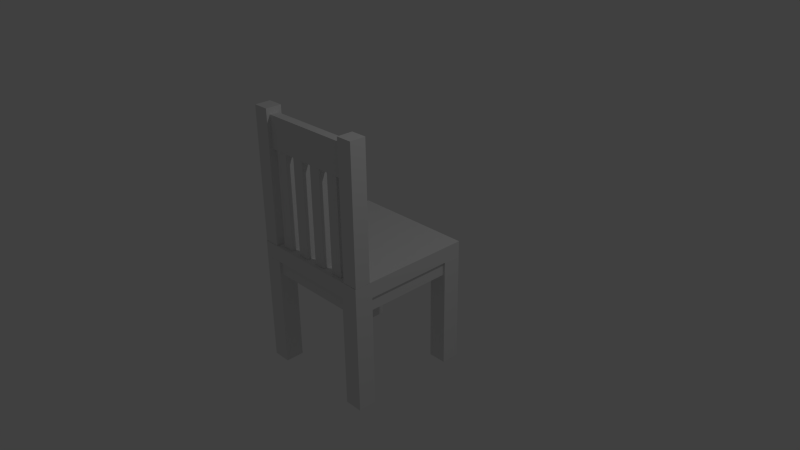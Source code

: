# Source: simple_wooden_chair.blend  (saved by Blender 2.79.0; exported with 4.5.12 LTS)
import bpy
from mathutils import Matrix  # noqa: F401  (used for matrix-valued properties, if any)

bpy.ops.wm.read_factory_settings(use_empty=True)
scene = bpy.context.scene
scene.name = 'Scene'

# ---- collections
col_collection_1 = bpy.data.collections.new('Collection 1'); scene.collection.children.link(col_collection_1)

# ---- world
world_world = bpy.data.worlds.new('World'); scene.world = world_world
world_world.color = (0.05088, 0.05088, 0.05088)
world_world.use_sun_shadow = False
world_world.sun_shadow_jitter_overblur = 0.0
world_world.cycles.sampling_method = 'NONE'
world_world.cycles.sample_map_resolution = 256

# ---- cameras
cam_camera = bpy.data.cameras.new('Camera')
cam_camera.clip_end = 100.0
cam_camera.lens = 35.0
cam_camera.sensor_width = 32.0
cam_camera.sensor_height = 18.0
cam_camera.ortho_scale = 7.314
cam_camera.dof.focus_distance = 0.0
cam_camera.dof.aperture_fstop = 128.0

# ---- lights
light_lamp = bpy.data.lights.new('Lamp', 'POINT')
light_lamp.transmission_factor = 0.0
light_lamp.cutoff_distance = 30.0
light_lamp.energy = 100.0
light_lamp.shadow_buffer_clip_start = 1.001
light_lamp.shadow_soft_size = 0.1
light_lamp.shadow_maximum_resolution = 0.006
light_lamp.use_absolute_resolution = True
light_lamp.cycles.use_multiple_importance_sampling = False

# ---- meshes
me_cube_010 = bpy.data.meshes.new('Cube.010')
me_cube_010.from_pydata([(1.683, -2.616, -24.1), (1.683, -0.8667, -24.1), (1.683, -2.616, -28.55), (1.683, -0.8667, -28.55), (2.064, -2.616, -24.1), (2.064, -0.8667, -24.1), (2.064, -2.616, -28.55), (2.064, -0.8667, -28.55), (1.683, -1.741, -24.1), (1.683, -0.8667, -26.33), (1.683, -1.741, -28.55), (1.683, -2.616, -26.33), (1.683, -1.741, -26.33), (1.683, -1.304, -24.1), (1.683, -0.8667, -27.44), (1.683, -2.179, -28.55), (1.683, -2.616, -25.21), (1.683, -2.179, -24.1), (1.683, -0.8667, -25.21), (1.683, -1.304, -28.55), (1.683, -2.616, -27.44), (1.683, -2.179, -26.33), (1.683, -1.304, -26.33), (1.683, -1.741, -25.21), (1.683, -1.741, -27.44), (1.683, -1.304, -27.44), (1.683, -1.304, -25.21), (1.683, -2.179, -25.21), (1.683, -2.179, -27.44), (1.683, -1.085, -24.1), (1.683, -0.8667, -28.0), (1.683, -2.398, -28.55), (1.683, -2.616, -24.65), (1.683, -1.96, -24.1), (1.683, -0.8667, -25.77), (1.683, -1.523, -28.55), (1.683, -2.616, -26.88), (1.683, -2.398, -26.33), (1.683, -1.523, -26.33), (1.683, -1.741, -24.65), (1.683, -1.741, -26.88), (1.683, -1.523, -24.1), (1.683, -0.8667, -26.88), (1.683, -1.96, -28.55), (1.683, -2.616, -25.77), (1.683, -2.398, -24.1), (1.683, -0.8667, -24.65), (1.683, -1.085, -28.55), (1.683, -2.616, -28.0), (1.683, -1.96, -26.33), (1.683, -1.085, -26.33), (1.683, -1.741, -25.77), (1.683, -1.741, -28.0), (1.683, -1.523, -27.44), (1.683, -1.085, -27.44), (1.683, -1.304, -26.88), (1.683, -1.304, -28.0), (1.683, -1.523, -25.21), (1.683, -1.085, -25.21), (1.683, -1.304, -24.65), (1.683, -1.304, -25.77), (1.683, -2.398, -25.21), (1.683, -1.96, -25.21), (1.683, -2.179, -24.65), (1.683, -2.179, -25.77), (1.683, -2.398, -27.44), (1.683, -1.96, -27.44), (1.683, -2.179, -26.88), (1.683, -2.179, -28.0), (1.683, -1.96, -28.0), (1.683, -1.96, -26.88), (1.683, -2.398, -26.88), (1.683, -1.96, -25.77), (1.683, -1.96, -24.65), (1.683, -2.398, -24.65), (1.683, -1.085, -25.77), (1.683, -1.085, -24.65), (1.683, -1.523, -24.65), (1.683, -1.085, -28.0), (1.683, -1.085, -26.88), (1.683, -1.523, -26.88), (1.683, -1.523, -28.0), (1.683, -1.523, -25.77), (1.683, -2.398, -25.77), (1.683, -2.398, -28.0), (-0.2136, -0.8667, -25.77), (-0.2136, -0.8667, -26.33), (-0.2136, -0.8667, -26.88), (-0.2136, -0.8667, -27.44), (-0.2136, -0.8667, -24.65), (-0.2136, -0.8667, -25.21), (-0.2136, -0.8667, -28.0), (-0.2136, -1.085, -24.65), (-0.2136, -1.085, -28.0), (0.7319, 1.382, 1.044), (0.7319, 1.382, -1.044), (1.397, 1.382, 1.044), (0.06654, 1.382, -1.044), (0.06654, 1.382, 1.044), (1.397, 1.382, -1.044), (0.7319, 0.8824, 1.044), (0.7319, 0.8824, -1.044), (0.06654, 0.8824, -1.044), (1.397, 0.8824, 1.044), (0.06654, 0.8824, 1.044), (1.397, 0.8824, -1.044), (1.73, 1.382, 1.044), (-0.2662, 1.382, -1.044), (0.3992, 1.382, 1.044), (1.065, 1.382, -1.044), (1.065, 1.382, 1.044), (0.3992, 1.382, -1.044), (-0.2662, 1.382, 1.044), (1.73, 1.382, -1.044), (0.7319, 1.132, 1.044), (0.7319, 1.132, -1.044), (-0.2662, 1.382, -9.537e-07), (0.3992, 0.8824, -1.044), (-0.2662, 0.8824, -1.044), (0.06654, 1.132, -1.044), (1.065, 0.8824, 1.044), (1.73, 0.8824, 1.044), (1.397, 1.132, 1.044), (-0.2662, 0.8824, 1.044), (0.3992, 0.8824, 1.044), (0.06654, 1.132, 1.044), (1.73, 0.8824, -1.044), (1.065, 0.8824, -1.044), (1.397, 1.132, -1.044), (1.73, 1.382, -9.537e-07), (1.73, 1.382, 0.522), (1.065, 1.132, -1.044), (0.3992, 1.132, 1.044), (1.73, 1.132, 1.044), (-0.2662, 1.132, -1.044), (-0.2662, 1.382, 0.522), (-0.2662, 1.382, -0.522), (0.3992, 1.132, -1.044), (1.065, 1.132, 1.044), (-0.2662, 1.132, 1.044), (1.73, 1.132, -1.044), (1.73, 1.382, -0.522), (0.125, -0.6176, -1.0), (0.125, -0.6176, 1.0), (0.125, 0.3824, 1.0), (0.125, 0.3824, -1.0), (0.125, -0.6176, 0.0), (0.125, -0.1176, -1.0), (0.125, 0.8824, 1.0), (0.125, -0.1176, 1.0), (0.125, 0.8824, -1.0), (-0.125, -0.6176, 1.0), (-0.125, 0.3824, 1.0), (-0.125, -0.6176, -1.0), (-0.125, 0.3824, -1.0), (0.125, -0.6176, -0.5), (0.125, -0.6176, 0.5), (-0.125, -0.6176, 0.0), (-0.125, -0.1176, -1.0), (0.125, -0.3676, -1.0), (0.125, 0.1324, -1.0), (-0.125, 0.8824, 1.0), (0.125, 0.6324, 1.0), (-0.125, -0.1176, 1.0), (0.125, -0.3676, 1.0), (0.125, 0.1324, 1.0), (-0.125, 0.8824, -1.0), (0.125, 0.6324, -1.0), (-0.125, 0.6324, -1.0), (-0.125, -0.3676, 1.0), (-0.125, 0.6324, 1.0), (-0.125, 0.1324, -1.0), (-0.125, -0.3676, -1.0), (-0.125, -0.6176, 0.5), (-0.125, -0.6176, -0.5), (-0.125, 0.1324, 1.0), (0.6041, -0.6176, -1.0), (0.6041, -0.6176, 1.0), (0.6041, 0.3824, 1.0), (0.6041, 0.3824, -1.0), (0.6041, -0.6176, -9.537e-07), (0.6041, -0.1176, -1.0), (0.6041, 0.8824, 1.0), (0.6041, -0.1176, 1.0), (0.6041, 0.8824, -1.0), (0.3541, -0.6176, 1.0), (0.3541, 0.3824, 1.0), (0.3541, -0.6176, -1.0), (0.3541, 0.3824, -1.0), (0.6041, -0.6176, -0.5), (0.6041, -0.6176, 0.5), (0.3541, -0.6176, -9.537e-07), (0.3541, -0.1176, -1.0), (0.6041, -0.3676, -1.0), (0.6041, 0.1324, -1.0), (0.3541, 0.8824, 1.0), (0.6041, 0.6324, 1.0), (0.3541, -0.1176, 1.0), (0.6041, -0.3676, 1.0), (0.6041, 0.1324, 1.0), (0.3541, 0.8824, -1.0), (0.6041, 0.6324, -1.0), (0.3541, 0.6324, -1.0), (0.3541, -0.3676, 1.0), (0.3541, 0.6324, 1.0), (0.3541, 0.1324, -1.0), (0.3541, -0.3676, -1.0), (0.3541, -0.6176, 0.5), (0.3541, -0.6176, -0.5), (0.3541, 0.1324, 1.0), (1.083, -0.6176, -1.0), (1.083, -0.6176, 1.0), (1.083, 0.3824, 1.0), (1.083, 0.3824, -1.0), (1.083, -0.6176, -9.537e-07), (1.083, -0.1176, -1.0), (1.083, 0.8824, 1.0), (1.083, -0.1176, 1.0), (1.083, 0.8824, -1.0), (0.8332, -0.6176, 1.0), (0.8332, 0.3824, 1.0), (0.8332, -0.6176, -1.0), (0.8332, 0.3824, -1.0), (1.083, -0.6176, -0.5), (1.083, -0.6176, 0.5), (0.8332, -0.6176, -9.537e-07), (0.8332, -0.1176, -1.0), (1.083, -0.3676, -1.0), (1.083, 0.1324, -1.0), (0.8332, 0.8824, 1.0), (1.083, 0.6324, 1.0), (0.8332, -0.1176, 1.0), (1.083, -0.3676, 1.0), (1.083, 0.1324, 1.0), (0.8332, 0.8824, -1.0), (1.083, 0.6324, -1.0), (0.8332, 0.6324, -1.0), (0.8332, -0.3676, 1.0), (0.8332, 0.6324, 1.0), (0.8332, 0.1324, -1.0), (0.8332, -0.3676, -1.0), (0.8332, -0.6176, 0.5), (0.8332, -0.6176, -0.5), (0.8332, 0.1324, 1.0), (1.562, -0.6176, -1.0), (1.562, -0.6176, 1.0), (1.562, 0.3824, 1.0), (1.562, 0.3824, -1.0), (1.562, -0.6176, -9.537e-07), (1.562, -0.1176, -1.0), (1.562, 0.8824, 1.0), (1.562, -0.1176, 1.0), (1.562, 0.8824, -1.0), (1.312, -0.6176, 1.0), (1.312, 0.3824, 1.0), (1.312, -0.6176, -1.0), (1.312, 0.3824, -1.0), (1.562, -0.6176, -0.5), (1.562, -0.6176, 0.5), (1.312, -0.6176, -9.537e-07), (1.312, -0.1176, -1.0), (1.562, -0.3676, -1.0), (1.562, 0.1324, -1.0), (1.312, 0.8824, 1.0), (1.562, 0.6324, 1.0), (1.312, -0.1176, 1.0), (1.562, -0.3676, 1.0), (1.562, 0.1324, 1.0), (1.312, 0.8824, -1.0), (1.562, 0.6324, -1.0), (1.312, 0.6324, -1.0), (1.312, -0.3676, 1.0), (1.312, 0.6324, 1.0), (1.312, 0.1324, -1.0), (1.312, -0.3676, -1.0), (1.312, -0.6176, 0.5), (1.312, -0.6176, -0.5), (1.312, 0.1324, 1.0), (-0.5989, -0.6176, -1.895), (-0.5989, -0.6176, 1.895), (-0.5989, 1.382, -1.895), (-0.5989, 1.382, 1.895), (2.063, -0.6176, -1.895), (2.063, -0.6176, 1.895), (2.063, 1.382, -1.895), (2.063, 1.382, 1.895), (-0.5989, 0.3824, 1.895), (-0.5989, 0.3824, -1.895), (2.063, 0.3824, 1.895), (2.063, 0.3824, -1.895), (-0.5989, 0.8824, 1.895), (-0.5989, -0.1176, -1.895), (2.063, -0.1176, 1.895), (2.063, 0.8824, -1.895), (-0.5989, -0.1176, 1.895), (-0.5989, 0.8824, -1.895), (2.063, 0.8824, 1.895), (2.063, -0.1176, -1.895), (-0.5989, 1.132, 1.895), (-0.5989, -0.3676, -1.895), (1.73, 1.382, 1.895), (-0.2662, 1.382, -1.895), (2.063, -0.3676, 1.895), (2.063, 1.132, -1.895), (-0.2662, -0.6176, 1.895), (1.73, -0.6176, -1.895), (-0.5989, 0.1324, 1.895), (-0.5989, 0.6324, -1.895), (2.063, 0.6324, 1.895), (2.063, 0.1324, -1.895), (-0.2662, 0.3824, 1.895), (1.73, 0.3824, -1.895), (-0.5989, 0.6324, 1.895), (-0.5989, 0.1324, -1.895), (2.063, 0.1324, 1.895), (2.063, 0.6324, -1.895), (-0.5989, -0.3676, 1.895), (-0.5989, 1.132, -1.895), (-0.2662, 1.382, 1.895), (1.73, 1.382, -1.895), (2.063, 1.132, 1.895), (2.063, -0.3676, -1.895), (1.73, -0.6176, 1.895), (-0.2662, -0.6176, -1.895), (1.73, 0.3824, 1.895), (-0.2662, 0.3824, -1.895), (-0.2662, 0.8824, -1.895), (-0.2662, -0.1176, -1.895), (1.73, -0.1176, -1.895), (1.73, 0.8824, 1.895), (1.73, -0.1176, 1.895), (-0.2662, -0.1176, 1.895), (-0.2662, 0.8824, 1.895), (1.73, 0.8824, -1.895), (1.73, 0.6324, -1.895), (-0.2662, 0.6324, 1.895), (-0.2662, -0.3676, 1.895), (1.73, 0.1324, 1.895), (1.73, -0.3676, 1.895), (1.73, 1.132, 1.895), (1.73, 0.6324, 1.895), (1.73, -0.3676, -1.895), (-0.2662, 0.1324, -1.895), (-0.2662, -0.3676, -1.895), (-0.2662, 1.132, -1.895), (-0.2662, 0.6324, -1.895), (1.73, 0.1324, -1.895), (-0.2662, 0.1324, 1.895), (-0.2662, 1.132, 1.895), (1.73, 1.132, -1.895), (-0.5989, 1.479, -1.895), (1.73, 1.479, 1.895), (2.063, 1.479, 1.895), (2.063, 1.479, -1.895), (-0.2662, 1.479, -1.895), (-0.5989, 1.479, 1.895), (-0.2662, 1.479, 1.895), (1.73, 1.479, -1.895), (-0.5994, -2.616, 2.014), (-0.5994, -0.8667, 2.014), (-0.5994, -2.616, -2.444), (-0.5994, -0.8667, -2.444), (-0.2185, -2.616, 2.014), (-0.2185, -0.8667, 2.014), (-0.2185, -2.616, -2.444), (-0.2185, -0.8667, -2.444), (-0.2185, -1.741, -2.444), (-0.2185, -0.8667, -0.215), (-0.2185, -1.741, 2.014), (-0.2185, -2.616, -0.215), (-0.2185, -1.741, -0.215), (-0.2185, -2.179, -2.444), (-0.2185, -0.8667, 0.8997), (-0.2185, -2.179, 2.014), (-0.2185, -2.616, -1.33), (-0.2185, -1.304, -2.444), (-0.2185, -0.8667, -1.33), (-0.2185, -1.304, 2.014), (-0.2185, -2.616, 0.8997), (-0.2185, -2.179, -0.215), (-0.2185, -1.304, -0.215), (-0.2185, -1.741, -1.33), (-0.2185, -1.741, 0.8997), (-0.2185, -1.304, 0.8997), (-0.2185, -1.304, -1.33), (-0.2185, -2.179, -1.33), (-0.2185, -2.179, 0.8997), (-0.2185, -2.398, -2.444), (-0.2185, -0.8667, 1.457), (-0.2185, -2.398, 2.014), (-0.2185, -2.616, -1.887), (-0.2185, -1.523, -2.444), (-0.2185, -0.8667, -0.7724), (-0.2185, -1.523, 2.014), (-0.2185, -2.616, 0.3424), (-0.2185, -2.398, -0.215), (-0.2185, -1.523, -0.215), (-0.2185, -1.741, -1.887), (-0.2185, -1.741, 0.3424), (-0.2185, -1.96, -2.444), (-0.2185, -0.8667, 0.3424), (-0.2185, -1.96, 2.014), (-0.2185, -2.616, -0.7724), (-0.2185, -1.085, -2.444), (-0.2185, -0.8667, -1.887), (-0.2185, -1.085, 2.014), (-0.2185, -2.616, 1.457), (-0.2185, -1.96, -0.215), (-0.2185, -1.085, -0.215), (-0.2185, -1.741, -0.7724), (-0.2185, -1.741, 1.457), (-0.2185, -1.523, 0.8997), (-0.2185, -1.085, 0.8997), (-0.2185, -1.304, 0.3424), (-0.2185, -1.304, 1.457), (-0.2185, -1.523, -1.33), (-0.2185, -1.085, -1.33), (-0.2185, -1.304, -1.887), (-0.2185, -1.304, -0.7724), (-0.2185, -2.398, -1.33), (-0.2185, -1.96, -1.33), (-0.2185, -2.179, -1.887), (-0.2185, -2.179, -0.7724), (-0.2185, -2.398, 0.8997), (-0.2185, -1.96, 0.8997), (-0.2185, -2.179, 0.3424), (-0.2185, -2.179, 1.457), (-0.2185, -1.96, 1.457), (-0.2185, -1.96, 0.3424), (-0.2185, -2.398, 0.3424), (-0.2185, -1.96, -0.7724), (-0.2185, -1.96, -1.887), (-0.2185, -2.398, -1.887), (-0.2185, -1.085, -0.7724), (-0.2185, -1.085, -1.887), (-0.2185, -1.523, -1.887), (-0.2185, -1.085, 1.457), (-0.2185, -1.085, 0.3424), (-0.2185, -1.523, 0.3424), (-0.2185, -1.523, 1.457), (-0.2185, -1.523, -0.7724), (-0.2185, -2.398, -0.7724), (-0.2185, -2.398, 1.457), (1.683, -0.8667, -0.7724), (1.683, -0.8667, -0.215), (1.683, -0.8667, 0.3424), (1.683, -0.8667, 0.8997), (1.683, -0.8667, -1.887), (1.683, -0.8667, -1.33), (1.683, -0.8667, 1.457), (1.683, -1.085, -1.887), (1.683, -1.085, 1.457), (-0.5975, -2.616, -24.12), (-0.5975, -0.8667, -24.12), (-0.5975, -2.616, -28.58), (-0.5975, -0.8667, -28.58), (-0.2167, -2.616, -24.12), (-0.2167, -0.8667, -24.12), (-0.2167, -2.616, -28.58), (-0.2167, -0.8667, -28.58), (-0.5975, -1.741, -24.12), (-0.2167, -1.741, -24.12), (-0.4071, -0.8667, -24.12), (-0.4071, -2.616, -24.12), (-0.4071, -1.741, -24.12), (-0.5975, -1.304, -24.12), (-0.2167, -2.179, -24.12), (-0.5023, -0.8667, -24.12), (-0.3119, -2.616, -24.12), (-0.5975, -2.179, -24.12), (-0.2167, -1.304, -24.12), (-0.3119, -0.8667, -24.12), (-0.5023, -2.616, -24.12), (-0.4071, -2.179, -24.12), (-0.4071, -1.304, -24.12), (-0.3119, -1.741, -24.12), (-0.5023, -1.741, -24.12), (-0.5023, -1.304, -24.12), (-0.3119, -1.304, -24.12), (-0.3119, -2.179, -24.12), (-0.5023, -2.179, -24.12), (-0.5975, -1.085, -24.12), (-0.2167, -2.398, -24.12), (-0.5499, -0.8667, -24.12), (-0.2643, -2.616, -24.12), (-0.5975, -1.96, -24.12), (-0.2167, -1.523, -24.12), (-0.3595, -0.8667, -24.12), (-0.4547, -2.616, -24.12), (-0.4071, -2.398, -24.12), (-0.4071, -1.523, -24.12), (-0.2643, -1.741, -24.12), (-0.4547, -1.741, -24.12), (-0.5975, -1.523, -24.12), (-0.2167, -1.96, -24.12), (-0.4547, -0.8667, -24.12), (-0.3595, -2.616, -24.12), (-0.5975, -2.398, -24.12), (-0.2167, -1.085, -24.12), (-0.2643, -0.8667, -24.12), (-0.5499, -2.616, -24.12), (-0.4071, -1.96, -24.12), (-0.4071, -1.085, -24.12), (-0.3595, -1.741, -24.12), (-0.5499, -1.741, -24.12), (-0.5023, -1.523, -24.12), (-0.5023, -1.085, -24.12), (-0.4547, -1.304, -24.12), (-0.5499, -1.304, -24.12), (-0.3119, -1.523, -24.12), (-0.3119, -1.085, -24.12), (-0.2643, -1.304, -24.12), (-0.3595, -1.304, -24.12), (-0.3119, -2.398, -24.12), (-0.3119, -1.96, -24.12), (-0.2643, -2.179, -24.12), (-0.3595, -2.179, -24.12), (-0.5023, -2.398, -24.12), (-0.5023, -1.96, -24.12), (-0.4547, -2.179, -24.12), (-0.5499, -2.179, -24.12), (-0.5499, -1.96, -24.12), (-0.4547, -1.96, -24.12), (-0.4547, -2.398, -24.12), (-0.3595, -1.96, -24.12), (-0.2643, -1.96, -24.12), (-0.2643, -2.398, -24.12), (-0.3595, -1.085, -24.12), (-0.2643, -1.085, -24.12), (-0.2643, -1.523, -24.12), (-0.5499, -1.085, -24.12), (-0.4547, -1.085, -24.12), (-0.4547, -1.523, -24.12), (-0.5499, -1.523, -24.12), (-0.3595, -1.523, -24.12), (-0.3595, -2.398, -24.12), (-0.5499, -2.398, -24.12), (-0.3595, -0.8667, -2.439), (-0.4071, -0.8667, -2.439), (-0.4547, -0.8667, -2.439), (-0.5023, -0.8667, -2.439), (-0.2643, -0.8667, -2.439), (-0.3119, -0.8667, -2.439), (-0.5499, -0.8667, -2.439), (-0.2643, -1.085, -2.439), (-0.5499, -1.085, -2.439), (1.683, -2.616, 1.984), (1.683, -0.8667, 1.984), (1.683, -2.616, -2.475), (1.683, -0.8667, -2.475), (2.063, -2.616, 1.984), (2.063, -0.8667, 1.984), (2.063, -2.616, -2.475), (2.063, -0.8667, -2.475), (1.683, -1.741, -2.475), (1.873, -0.8667, -2.475), (2.063, -1.741, -2.475), (1.873, -2.616, -2.475), (1.873, -1.741, -2.475), (1.683, -2.179, -2.475), (1.968, -0.8667, -2.475), (2.063, -2.179, -2.475), (1.778, -2.616, -2.475), (1.683, -1.304, -2.475), (1.778, -0.8667, -2.475), (2.063, -1.304, -2.475), (1.968, -2.616, -2.475), (1.873, -2.179, -2.475), (1.873, -1.304, -2.475), (1.778, -1.741, -2.475), (1.968, -1.741, -2.475), (1.968, -1.304, -2.475), (1.778, -1.304, -2.475), (1.778, -2.179, -2.475), (1.968, -2.179, -2.475), (1.683, -2.398, -2.475), (2.016, -0.8667, -2.475), (2.063, -2.398, -2.475), (1.73, -2.616, -2.475), (1.683, -1.523, -2.475), (1.825, -0.8667, -2.475), (2.063, -1.523, -2.475), (1.921, -2.616, -2.475), (1.873, -2.398, -2.475), (1.873, -1.523, -2.475), (1.73, -1.741, -2.475), (1.921, -1.741, -2.475), (1.683, -1.96, -2.475), (1.921, -0.8667, -2.475), (2.063, -1.96, -2.475), (1.825, -2.616, -2.475), (1.683, -1.085, -2.475), (1.73, -0.8667, -2.475), (2.063, -1.085, -2.475), (2.016, -2.616, -2.475), (1.873, -1.96, -2.475), (1.873, -1.085, -2.475), (1.825, -1.741, -2.475), (2.016, -1.741, -2.475), (1.968, -1.523, -2.475), (1.968, -1.085, -2.475), (1.921, -1.304, -2.475), (2.016, -1.304, -2.475), (1.778, -1.523, -2.475), (1.778, -1.085, -2.475), (1.73, -1.304, -2.475), (1.825, -1.304, -2.475), (1.778, -2.398, -2.475), (1.778, -1.96, -2.475), (1.73, -2.179, -2.475), (1.825, -2.179, -2.475), (1.968, -2.398, -2.475), (1.968, -1.96, -2.475), (1.921, -2.179, -2.475), (2.016, -2.179, -2.475), (2.016, -1.96, -2.475), (1.921, -1.96, -2.475), (1.921, -2.398, -2.475), (1.825, -1.96, -2.475), (1.73, -1.96, -2.475), (1.73, -2.398, -2.475), (1.825, -1.085, -2.475), (1.73, -1.085, -2.475), (1.73, -1.523, -2.475), (2.016, -1.085, -2.475), (1.921, -1.085, -2.475), (1.921, -1.523, -2.475), (2.016, -1.523, -2.475), (1.825, -1.523, -2.475), (1.825, -2.398, -2.475), (2.016, -2.398, -2.475), (1.73, -0.8667, -24.09), (2.016, -0.8667, -24.09), (1.73, -1.085, -24.09), (2.016, -1.085, -24.09), (-0.5989, -0.8669, 1.989), (-0.5989, -0.6188, 1.989), (-0.5989, -0.8669, -28.55), (-0.5989, -0.6188, -28.55), (2.063, -0.8669, 1.989), (2.063, -0.6188, 1.989), (2.063, -0.8669, -28.55), (2.063, -0.6188, -28.55)], [], [(84, 31, 2, 48), (3, 7, 6, 2, 31, 15, 43, 10, 35, 19, 47), (7, 5, 4, 6), (5, 1, 29, 13, 41, 8, 33, 17, 45, 0, 4), (0, 32, 16, 44, 11, 36, 20, 48, 2, 6, 4), (5, 7, 3, 30, 14, 42, 9, 34, 18, 46, 1), (83, 37, 11, 44), (82, 38, 12, 51), (81, 35, 10, 52), (80, 53, 24, 40), (79, 54, 25, 55), (78, 47, 19, 56), (77, 57, 23, 39), (76, 58, 26, 59), (75, 50, 22, 60), (74, 61, 16, 32), (73, 62, 27, 63), (72, 49, 21, 64), (71, 65, 20, 36), (70, 66, 28, 67), (69, 43, 15, 68), (66, 69, 68, 28), (24, 52, 69, 66), (52, 10, 43, 69), (49, 70, 67, 21), (12, 40, 70, 49), (40, 24, 66, 70), (37, 71, 36, 11), (21, 67, 71, 37), (67, 28, 65, 71), (62, 72, 64, 27), (23, 51, 72, 62), (51, 12, 49, 72), (33, 73, 63, 17), (8, 39, 73, 33), (39, 23, 62, 73), (45, 74, 32, 0), (17, 63, 74, 45), (63, 27, 61, 74), (58, 75, 60, 26), (76, 92, 93, 78, 54, 79, 50, 75, 58), (29, 76, 59, 13), (1, 46, 76, 29), (30, 78, 93, 91), (41, 77, 39, 8), (13, 59, 77, 41), (59, 26, 57, 77), (54, 78, 56, 25), (42, 14, 88, 87), (30, 3, 47, 78), (50, 79, 55, 22), (76, 46, 89, 92), (34, 9, 86, 85), (38, 80, 40, 12), (22, 55, 80, 38), (55, 25, 53, 80), (53, 81, 52, 24), (25, 56, 81, 53), (56, 19, 35, 81), (57, 82, 51, 23), (26, 60, 82, 57), (60, 22, 38, 82), (61, 83, 44, 16), (27, 64, 83, 61), (64, 21, 37, 83), (65, 84, 48, 20), (28, 68, 84, 65), (68, 15, 31, 84), (18, 34, 85, 90), (9, 42, 87, 86), (46, 18, 90, 89), (14, 30, 91, 88), (138, 110, 94, 114), (137, 111, 95, 115), (134, 107, 97, 119), (133, 106, 96, 122), (132, 108, 98, 125), (131, 109, 99, 128), (127, 131, 128, 105), (101, 115, 131, 127), (115, 95, 109, 131), (124, 132, 125, 104), (100, 114, 132, 124), (114, 94, 108, 132), (121, 133, 122, 103), (118, 134, 119, 102), (117, 137, 115, 101), (102, 119, 137, 117), (119, 97, 111, 137), (120, 138, 114, 100), (103, 122, 138, 120), (122, 96, 110, 138), (104, 125, 139, 123), (125, 98, 112, 139), (105, 128, 140, 126), (128, 99, 113, 140), (127, 105, 103, 120), (108, 94, 110, 96, 106, 130, 129, 141, 113, 99, 109, 95, 111, 97, 107, 136, 116, 135, 112, 98), (121, 103, 105, 126), (117, 101, 127, 120, 100, 124), (124, 104, 102, 117), (118, 102, 104, 123), (172, 158, 147, 159), (171, 154, 145, 160), (168, 166, 150, 167), (154, 168, 167, 145), (143, 164, 169, 151), (164, 149, 163, 169), (144, 162, 170, 152), (162, 148, 161, 170), (158, 171, 160, 147), (153, 172, 159, 142), (149, 165, 175, 163), (165, 144, 152, 175), (146, 155, 142, 159, 147, 160, 145, 167, 150, 148, 162, 144, 165, 149, 164, 143, 156), (166, 168, 154, 171, 158, 172, 153, 174, 157, 173, 151, 169, 163, 175, 152, 170, 161), (206, 192, 181, 193), (205, 188, 179, 194), (202, 200, 184, 201), (188, 202, 201, 179), (177, 198, 203, 185), (198, 183, 197, 203), (178, 196, 204, 186), (196, 182, 195, 204), (192, 205, 194, 181), (187, 206, 193, 176), (183, 199, 209, 197), (199, 178, 186, 209), (180, 189, 176, 193, 181, 194, 179, 201, 184, 182, 196, 178, 199, 183, 198, 177, 190), (200, 202, 188, 205, 192, 206, 187, 208, 191, 207, 185, 203, 197, 209, 186, 204, 195), (240, 226, 215, 227), (239, 222, 213, 228), (236, 234, 218, 235), (222, 236, 235, 213), (211, 232, 237, 219), (232, 217, 231, 237), (212, 230, 238, 220), (230, 216, 229, 238), (226, 239, 228, 215), (221, 240, 227, 210), (217, 233, 243, 231), (233, 212, 220, 243), (214, 223, 210, 227, 215, 228, 213, 235, 218, 216, 230, 212, 233, 217, 232, 211, 224), (234, 236, 222, 239, 226, 240, 221, 242, 225, 241, 219, 237, 231, 243, 220, 238, 229), (274, 260, 249, 261), (273, 256, 247, 262), (270, 268, 252, 269), (256, 270, 269, 247), (245, 266, 271, 253), (266, 251, 265, 271), (246, 264, 272, 254), (264, 250, 263, 272), (260, 273, 262, 249), (255, 274, 261, 244), (251, 267, 277, 265), (267, 246, 254, 277), (248, 257, 244, 261, 249, 262, 247, 269, 252, 250, 264, 246, 267, 251, 266, 245, 258), (268, 270, 256, 273, 260, 274, 255, 276, 259, 275, 253, 271, 265, 277, 254, 272, 263), (301, 354, 356, 318, 348, 332, 335, 310, 347, 331, 336, 304, 323, 343, 327, 342, 325, 345, 326, 344), (349, 319, 284, 303), (348, 318, 281, 298), (347, 310, 286, 306), (346, 311, 289, 309), (341, 328, 297, 321), (336, 331, 294, 316), (335, 332, 290, 312), (334, 333, 293, 315), (302, 283, 282, 321, 297, 309, 289, 315, 293, 303, 284, 353, 352, 285, 320, 296, 308, 288, 314, 292), (357, 351, 352, 353), (311, 334, 315, 289), (310, 335, 312, 286), (304, 336, 316, 279), (292, 314, 337, 330), (314, 288, 324, 337), (283, 302, 338, 322), (302, 292, 330, 338), (296, 320, 339, 329), (320, 285, 300, 339), (288, 308, 340, 324), (308, 296, 329, 340), (305, 341, 321, 282), (291, 313, 342, 327), (313, 287, 325, 342), (278, 299, 343, 323), (299, 291, 327, 343), (295, 317, 344, 326), (317, 280, 301, 344), (287, 307, 345, 325), (307, 295, 326, 345), (311, 346, 328, 341, 305, 322, 338, 330, 337, 324, 340, 329, 339, 300, 351, 357, 319, 349, 333, 334), (300, 285, 352, 351), (328, 346, 309, 297), (331, 347, 306, 294), (332, 348, 298, 290), (333, 349, 303, 293), (354, 350, 355, 356), (301, 280, 350, 354), (281, 318, 356, 355), (284, 319, 357, 353), (298, 281, 355, 350, 280, 317, 295, 307, 287, 313, 291, 299, 278, 279, 316, 294, 306, 286, 312, 290), (359, 361, 360, 358), (361, 365, 403, 375, 391, 366, 399, 371, 387, 364, 360), (442, 389, 362, 406), (363, 359, 358, 362, 389, 373, 401, 368, 393, 377, 405), (358, 360, 364, 390, 374, 402, 369, 394, 378, 406, 362), (363, 388, 372, 400, 367, 392, 376, 404, 365, 361, 359), (441, 395, 369, 402), (440, 396, 370, 409), (439, 393, 368, 410), (438, 411, 382, 398), (437, 412, 383, 413), (436, 405, 377, 414), (435, 415, 381, 397), (434, 416, 384, 417), (433, 408, 380, 418), (432, 419, 374, 390), (431, 420, 385, 421), (430, 407, 379, 422), (429, 423, 378, 394), (428, 424, 386, 425), (427, 401, 373, 426), (424, 427, 426, 386), (382, 410, 427, 424), (410, 368, 401, 427), (407, 428, 425, 379), (370, 398, 428, 407), (398, 382, 424, 428), (395, 429, 394, 369), (379, 425, 429, 395), (425, 386, 423, 429), (420, 430, 422, 385), (381, 409, 430, 420), (409, 370, 407, 430), (399, 431, 421, 371), (366, 397, 431, 399), (397, 381, 420, 431), (387, 432, 390, 364), (371, 421, 432, 387), (421, 385, 419, 432), (416, 433, 418, 384), (403, 434, 417, 375), (365, 404, 434, 403), (391, 435, 397, 366), (375, 417, 435, 391), (417, 384, 415, 435), (412, 436, 414, 383), (404, 376, 448, 447), (388, 363, 405, 436), (408, 437, 413, 380), (367, 400, 445, 444), (376, 392, 443, 448), (396, 438, 398, 370), (380, 413, 438, 396), (413, 383, 411, 438), (411, 439, 410, 382), (383, 414, 439, 411), (414, 377, 393, 439), (415, 440, 409, 381), (384, 418, 440, 415), (418, 380, 396, 440), (419, 441, 402, 374), (385, 422, 441, 419), (422, 379, 395, 441), (423, 442, 406, 378), (386, 426, 442, 423), (426, 373, 389, 442), (372, 388, 449, 446), (392, 367, 444, 443), (434, 404, 447, 450), (400, 372, 446, 445), (388, 436, 451, 449), (416, 434, 450, 451, 436, 412, 437, 408, 433), (453, 455, 454, 452, 497, 469, 485, 460, 493, 465, 481), (455, 459, 458, 454), (459, 457, 498, 470, 486, 461, 494, 466, 482, 456, 458), (536, 497, 452, 500), (452, 454, 458, 456, 484, 468, 496, 463, 488, 472, 500), (457, 459, 455, 453, 483, 467, 495, 462, 487, 471, 499), (535, 489, 463, 496), (534, 490, 464, 503), (533, 493, 460, 504), (532, 505, 476, 492), (531, 506, 477, 507), (530, 481, 465, 508), (529, 509, 475, 491), (528, 510, 478, 511), (527, 502, 474, 512), (526, 513, 468, 484), (525, 514, 479, 515), (524, 501, 473, 516), (523, 517, 472, 488), (522, 518, 480, 519), (521, 485, 469, 520), (518, 521, 520, 480), (476, 504, 521, 518), (504, 460, 485, 521), (501, 522, 519, 473), (464, 492, 522, 501), (492, 476, 518, 522), (489, 523, 488, 463), (473, 519, 523, 489), (519, 480, 517, 523), (514, 524, 516, 479), (475, 503, 524, 514), (503, 464, 501, 524), (494, 525, 515, 466), (461, 491, 525, 494), (491, 475, 514, 525), (482, 526, 484, 456), (466, 515, 526, 482), (515, 479, 513, 526), (510, 527, 512, 478), (545, 530, 506, 531, 502, 527, 510, 528, 544), (498, 528, 511, 470), (457, 499, 528, 498), (495, 467, 540, 539), (486, 529, 491, 461), (470, 511, 529, 486), (511, 478, 509, 529), (506, 530, 508, 477), (487, 462, 538, 537), (483, 453, 481, 530), (502, 531, 507, 474), (483, 530, 545, 543), (528, 499, 541, 544), (490, 532, 492, 464), (474, 507, 532, 490), (507, 477, 505, 532), (505, 533, 504, 476), (477, 508, 533, 505), (508, 465, 493, 533), (509, 534, 503, 475), (478, 512, 534, 509), (512, 474, 490, 534), (513, 535, 496, 468), (479, 516, 535, 513), (516, 473, 489, 535), (517, 536, 500, 472), (480, 520, 536, 517), (520, 469, 497, 536), (471, 487, 537, 542), (462, 495, 539, 538), (499, 471, 542, 541), (467, 483, 543, 540), (547, 549, 591, 563, 579, 554, 587, 559, 575, 548, 546), (630, 577, 552, 594), (553, 551, 550, 552, 577, 561, 589, 556, 581, 565, 593), (551, 547, 546, 550), (546, 548, 578, 562, 590, 557, 582, 566, 594, 552, 550), (551, 553, 576, 560, 588, 555, 580, 564, 592, 549, 547), (629, 583, 557, 590), (628, 584, 558, 597), (627, 581, 556, 598), (626, 599, 570, 586), (625, 600, 571, 601), (624, 593, 565, 602), (623, 603, 569, 585), (622, 604, 572, 605), (621, 596, 568, 606), (620, 607, 562, 578), (619, 608, 573, 609), (618, 595, 567, 610), (617, 611, 566, 582), (616, 612, 574, 613), (615, 589, 561, 614), (612, 615, 614, 574), (570, 598, 615, 612), (598, 556, 589, 615), (595, 616, 613, 567), (558, 586, 616, 595), (586, 570, 612, 616), (583, 617, 582, 557), (567, 613, 617, 583), (613, 574, 611, 617), (608, 618, 610, 573), (569, 597, 618, 608), (597, 558, 595, 618), (587, 619, 609, 559), (554, 585, 619, 587), (585, 569, 608, 619), (575, 620, 578, 548), (559, 609, 620, 575), (609, 573, 607, 620), (604, 621, 606, 572), (633, 634, 624, 600, 625, 596, 621, 604, 622), (591, 622, 605, 563), (549, 592, 622, 591), (579, 623, 585, 554), (563, 605, 623, 579), (605, 572, 603, 623), (600, 624, 602, 571), (576, 553, 593, 624), (596, 625, 601, 568), (624, 634, 632, 576), (584, 626, 586, 558), (568, 601, 626, 584), (601, 571, 599, 626), (599, 627, 598, 570), (571, 602, 627, 599), (602, 565, 581, 627), (603, 628, 597, 569), (572, 606, 628, 603), (606, 568, 584, 628), (607, 629, 590, 562), (573, 610, 629, 607), (610, 567, 583, 629), (611, 630, 594, 566), (574, 614, 630, 611), (614, 561, 577, 630), (633, 622, 592, 631), (636, 638, 637, 635), (638, 642, 641, 637), (642, 640, 639, 641), (640, 636, 635, 639), (635, 637, 641, 639), (640, 642, 638, 636)])
me_cube_010.use_remesh_preserve_volume = False
me_cube_010.use_remesh_preserve_attributes = False
me_cube_010.use_mirror_vertex_groups = False
me_cube_010.update()

# ---- objects
ob_cube_009 = bpy.data.objects.new('Cube.009', me_cube_010)
ob_lamp = bpy.data.objects.new('Lamp', light_lamp)
ob_camera = bpy.data.objects.new('Camera', cam_camera)

# ---- transforms, parenting, visibility, modifiers, constraints
ob_cube_009.location = (-0.55, -0.8698, 0.7429)
ob_cube_009.rotation_euler = (1.571, -0.0, 0.0)
ob_cube_009.scale = (0.6505, 0.8656, 0.05669)
ob_cube_009.lineart.crease_threshold = 0.0
ob_lamp.location = (4.076, 1.005, 5.904)
ob_lamp.rotation_euler = (0.6503, 0.05522, 1.866)
ob_lamp.lock_rotations_4d = False
ob_lamp.empty_display_type = 'ARROWS'
ob_lamp.color = (0.0, 0.0, 0.0, 0.0)
ob_lamp.lineart.crease_threshold = 0.0
ob_camera.location = (7.481, -6.508, 5.344)
ob_camera.rotation_euler = (1.109, 0.01082, 0.8149)
ob_camera.lock_rotations_4d = False
ob_camera.empty_display_type = 'ARROWS'
ob_camera.color = (0.0, 0.0, 0.0, 0.0)
ob_camera.display_type = 'WIRE'
ob_camera.lineart.crease_threshold = 0.0

# ---- collection membership
col_collection_1.objects.link(ob_cube_009)
col_collection_1.objects.link(ob_lamp)
col_collection_1.objects.link(ob_camera)

# ---- scene / render settings (as saved in the file)
scene.camera = ob_camera
scene.frame_start = 1; scene.frame_end = 250; scene.frame_set(1)
scene.render.engine = 'BLENDER_EEVEE_NEXT'
scene.render.resolution_percentage = 50
scene.render.dither_intensity = 0.0
scene.cycles.use_denoising = False
scene.cycles.samples = 10
scene.cycles.sampling_pattern = 'TABULATED_SOBOL'
scene.cycles.light_sampling_threshold = 0.0
scene.cycles.use_adaptive_sampling = False
scene.cycles.use_light_tree = False
scene.cycles.blur_glossy = 0.0
scene.cycles.pixel_filter_type = 'GAUSSIAN'
scene.cycles.sample_clamp_indirect = 0.0
scene.view_settings.view_transform = 'Standard'
bpy.context.view_layer.update()
